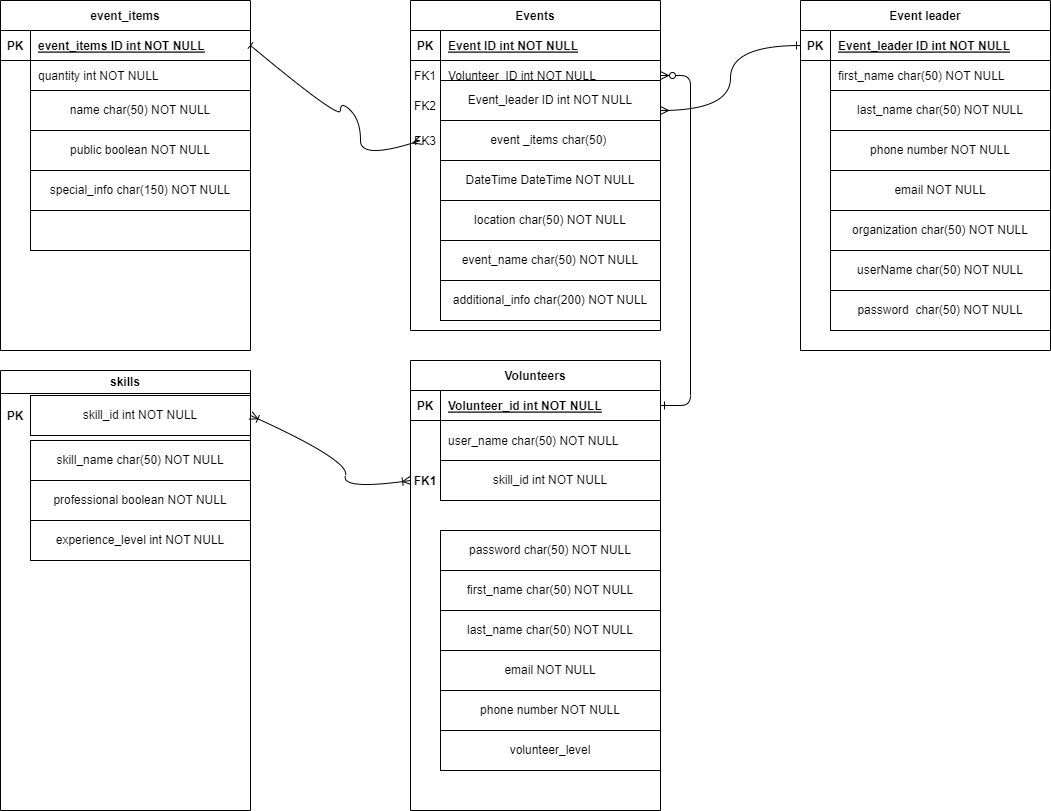

The diagram above was exported from draw.io. Its source (the exported page's mxGraphModel, read from the mxfile embedded in the PNG):
<mxGraphModel dx="1114" dy="527" grid="1" gridSize="10" guides="1" tooltips="1" connect="1" arrows="1" fold="1" page="1" pageScale="1" pageWidth="850" pageHeight="1100" math="0" shadow="0" extFonts="Permanent Marker^https://fonts.googleapis.com/css?family=Permanent+Marker">
  <root>
    <mxCell id="0" />
    <mxCell id="1" parent="0" />
    <mxCell id="C-vyLk0tnHw3VtMMgP7b-12" value="" style="edgeStyle=entityRelationEdgeStyle;endArrow=ERzeroToMany;startArrow=ERone;endFill=1;startFill=0;entryX=1;entryY=0.5;entryDx=0;entryDy=0;exitX=1;exitY=0.5;exitDx=0;exitDy=0;" parent="1" source="C-vyLk0tnHw3VtMMgP7b-14" target="C-vyLk0tnHw3VtMMgP7b-9" edge="1">
      <mxGeometry width="100" height="100" relative="1" as="geometry">
        <mxPoint x="760" y="445" as="sourcePoint" />
        <mxPoint x="730" y="160" as="targetPoint" />
      </mxGeometry>
    </mxCell>
    <mxCell id="C-vyLk0tnHw3VtMMgP7b-2" value="Events" style="shape=table;startSize=30;container=1;collapsible=1;childLayout=tableLayout;fixedRows=1;rowLines=0;fontStyle=1;align=center;resizeLast=1;" parent="1" vertex="1">
      <mxGeometry x="510" width="250" height="330" as="geometry" />
    </mxCell>
    <mxCell id="C-vyLk0tnHw3VtMMgP7b-3" value="" style="shape=partialRectangle;collapsible=0;dropTarget=0;pointerEvents=0;fillColor=none;points=[[0,0.5],[1,0.5]];portConstraint=eastwest;top=0;left=0;right=0;bottom=1;" parent="C-vyLk0tnHw3VtMMgP7b-2" vertex="1">
      <mxGeometry y="30" width="250" height="30" as="geometry" />
    </mxCell>
    <mxCell id="C-vyLk0tnHw3VtMMgP7b-4" value="PK" style="shape=partialRectangle;overflow=hidden;connectable=0;fillColor=none;top=0;left=0;bottom=0;right=0;fontStyle=1;" parent="C-vyLk0tnHw3VtMMgP7b-3" vertex="1">
      <mxGeometry width="30" height="30" as="geometry">
        <mxRectangle width="30" height="30" as="alternateBounds" />
      </mxGeometry>
    </mxCell>
    <mxCell id="C-vyLk0tnHw3VtMMgP7b-5" value="Event ID int NOT NULL" style="shape=partialRectangle;overflow=hidden;connectable=0;fillColor=none;top=0;left=0;bottom=0;right=0;align=left;spacingLeft=6;fontStyle=5;" parent="C-vyLk0tnHw3VtMMgP7b-3" vertex="1">
      <mxGeometry x="30" width="220" height="30" as="geometry">
        <mxRectangle width="220" height="30" as="alternateBounds" />
      </mxGeometry>
    </mxCell>
    <mxCell id="C-vyLk0tnHw3VtMMgP7b-9" value="" style="shape=partialRectangle;collapsible=0;dropTarget=0;pointerEvents=0;fillColor=none;points=[[0,0.5],[1,0.5]];portConstraint=eastwest;top=0;left=0;right=0;bottom=0;" parent="C-vyLk0tnHw3VtMMgP7b-2" vertex="1">
      <mxGeometry y="60" width="250" height="30" as="geometry" />
    </mxCell>
    <mxCell id="C-vyLk0tnHw3VtMMgP7b-10" value="" style="shape=partialRectangle;overflow=hidden;connectable=0;fillColor=none;top=0;left=0;bottom=0;right=0;" parent="C-vyLk0tnHw3VtMMgP7b-9" vertex="1">
      <mxGeometry width="30" height="30" as="geometry">
        <mxRectangle width="30" height="30" as="alternateBounds" />
      </mxGeometry>
    </mxCell>
    <mxCell id="C-vyLk0tnHw3VtMMgP7b-11" value="Volunteer_ID int NOT NULL" style="shape=partialRectangle;overflow=hidden;connectable=0;fillColor=none;top=0;left=0;bottom=0;right=0;align=left;spacingLeft=6;" parent="C-vyLk0tnHw3VtMMgP7b-9" vertex="1">
      <mxGeometry x="30" width="220" height="30" as="geometry">
        <mxRectangle width="220" height="30" as="alternateBounds" />
      </mxGeometry>
    </mxCell>
    <mxCell id="C-vyLk0tnHw3VtMMgP7b-13" value="Volunteers" style="shape=table;startSize=30;container=1;collapsible=1;childLayout=tableLayout;fixedRows=1;rowLines=0;fontStyle=1;align=center;resizeLast=1;" parent="1" vertex="1">
      <mxGeometry x="510" y="360" width="250" height="450" as="geometry" />
    </mxCell>
    <mxCell id="C-vyLk0tnHw3VtMMgP7b-14" value="" style="shape=partialRectangle;collapsible=0;dropTarget=0;pointerEvents=0;fillColor=none;points=[[0,0.5],[1,0.5]];portConstraint=eastwest;top=0;left=0;right=0;bottom=1;" parent="C-vyLk0tnHw3VtMMgP7b-13" vertex="1">
      <mxGeometry y="30" width="250" height="30" as="geometry" />
    </mxCell>
    <mxCell id="C-vyLk0tnHw3VtMMgP7b-15" value="PK" style="shape=partialRectangle;overflow=hidden;connectable=0;fillColor=none;top=0;left=0;bottom=0;right=0;fontStyle=1;" parent="C-vyLk0tnHw3VtMMgP7b-14" vertex="1">
      <mxGeometry width="30" height="30" as="geometry">
        <mxRectangle width="30" height="30" as="alternateBounds" />
      </mxGeometry>
    </mxCell>
    <mxCell id="C-vyLk0tnHw3VtMMgP7b-16" value="Volunteer_id int NOT NULL " style="shape=partialRectangle;overflow=hidden;connectable=0;fillColor=none;top=0;left=0;bottom=0;right=0;align=left;spacingLeft=6;fontStyle=5;" parent="C-vyLk0tnHw3VtMMgP7b-14" vertex="1">
      <mxGeometry x="30" width="220" height="30" as="geometry">
        <mxRectangle width="220" height="30" as="alternateBounds" />
      </mxGeometry>
    </mxCell>
    <mxCell id="C-vyLk0tnHw3VtMMgP7b-20" value="" style="shape=partialRectangle;collapsible=0;dropTarget=0;pointerEvents=0;fillColor=none;points=[[0,0.5],[1,0.5]];portConstraint=eastwest;top=0;left=0;right=0;bottom=0;" parent="C-vyLk0tnHw3VtMMgP7b-13" vertex="1">
      <mxGeometry y="60" width="250" height="40" as="geometry" />
    </mxCell>
    <mxCell id="C-vyLk0tnHw3VtMMgP7b-21" value="" style="shape=partialRectangle;overflow=hidden;connectable=0;fillColor=none;top=0;left=0;bottom=0;right=0;" parent="C-vyLk0tnHw3VtMMgP7b-20" vertex="1">
      <mxGeometry width="30" height="40" as="geometry">
        <mxRectangle width="30" height="40" as="alternateBounds" />
      </mxGeometry>
    </mxCell>
    <mxCell id="C-vyLk0tnHw3VtMMgP7b-22" value="user_name char(50) NOT NULL" style="shape=partialRectangle;overflow=hidden;connectable=0;fillColor=none;top=0;left=0;bottom=0;right=0;align=left;spacingLeft=6;" parent="C-vyLk0tnHw3VtMMgP7b-20" vertex="1">
      <mxGeometry x="30" width="220" height="40" as="geometry">
        <mxRectangle width="220" height="40" as="alternateBounds" />
      </mxGeometry>
    </mxCell>
    <mxCell id="wVNR7yvMW4H8u5tLMwzT-1" value="FK2" style="shape=partialRectangle;overflow=hidden;connectable=0;fillColor=none;top=0;left=0;bottom=0;right=0;" parent="1" vertex="1">
      <mxGeometry x="510" y="90" width="30" height="30" as="geometry">
        <mxRectangle width="30" height="30" as="alternateBounds" />
      </mxGeometry>
    </mxCell>
    <mxCell id="wVNR7yvMW4H8u5tLMwzT-4" value="event _items char(50)&amp;nbsp;" style="whiteSpace=wrap;html=1;" parent="1" vertex="1">
      <mxGeometry x="540" y="120" width="220" height="40" as="geometry" />
    </mxCell>
    <mxCell id="wVNR7yvMW4H8u5tLMwzT-5" value="DateTime DateTime NOT NULL" style="whiteSpace=wrap;html=1;" parent="1" vertex="1">
      <mxGeometry x="540" y="160" width="220" height="40" as="geometry" />
    </mxCell>
    <mxCell id="wVNR7yvMW4H8u5tLMwzT-6" value="location char(50) NOT NULL" style="whiteSpace=wrap;html=1;" parent="1" vertex="1">
      <mxGeometry x="540" y="200" width="220" height="40" as="geometry" />
    </mxCell>
    <mxCell id="wVNR7yvMW4H8u5tLMwzT-7" value="Event_leader ID int NOT NULL" style="whiteSpace=wrap;html=1;" parent="1" vertex="1">
      <mxGeometry x="540" y="80" width="220" height="40" as="geometry" />
    </mxCell>
    <mxCell id="wVNR7yvMW4H8u5tLMwzT-16" value="Event leader" style="shape=table;startSize=30;container=1;collapsible=1;childLayout=tableLayout;fixedRows=1;rowLines=0;fontStyle=1;align=center;resizeLast=1;" parent="1" vertex="1">
      <mxGeometry x="900" width="250" height="350" as="geometry" />
    </mxCell>
    <mxCell id="wVNR7yvMW4H8u5tLMwzT-17" value="" style="shape=partialRectangle;collapsible=0;dropTarget=0;pointerEvents=0;fillColor=none;points=[[0,0.5],[1,0.5]];portConstraint=eastwest;top=0;left=0;right=0;bottom=1;" parent="wVNR7yvMW4H8u5tLMwzT-16" vertex="1">
      <mxGeometry y="30" width="250" height="30" as="geometry" />
    </mxCell>
    <mxCell id="wVNR7yvMW4H8u5tLMwzT-18" value="PK" style="shape=partialRectangle;overflow=hidden;connectable=0;fillColor=none;top=0;left=0;bottom=0;right=0;fontStyle=1;" parent="wVNR7yvMW4H8u5tLMwzT-17" vertex="1">
      <mxGeometry width="30" height="30" as="geometry">
        <mxRectangle width="30" height="30" as="alternateBounds" />
      </mxGeometry>
    </mxCell>
    <mxCell id="wVNR7yvMW4H8u5tLMwzT-19" value="Event_leader ID int NOT NULL" style="shape=partialRectangle;overflow=hidden;connectable=0;fillColor=none;top=0;left=0;bottom=0;right=0;align=left;spacingLeft=6;fontStyle=5;" parent="wVNR7yvMW4H8u5tLMwzT-17" vertex="1">
      <mxGeometry x="30" width="220" height="30" as="geometry">
        <mxRectangle width="220" height="30" as="alternateBounds" />
      </mxGeometry>
    </mxCell>
    <mxCell id="wVNR7yvMW4H8u5tLMwzT-24" value="" style="shape=partialRectangle;collapsible=0;dropTarget=0;pointerEvents=0;fillColor=none;points=[[0,0.5],[1,0.5]];portConstraint=eastwest;top=0;left=0;right=0;bottom=0;" parent="wVNR7yvMW4H8u5tLMwzT-16" vertex="1">
      <mxGeometry y="60" width="250" height="30" as="geometry" />
    </mxCell>
    <mxCell id="wVNR7yvMW4H8u5tLMwzT-25" value="" style="shape=partialRectangle;overflow=hidden;connectable=0;fillColor=none;top=0;left=0;bottom=0;right=0;" parent="wVNR7yvMW4H8u5tLMwzT-24" vertex="1">
      <mxGeometry width="30" height="30" as="geometry">
        <mxRectangle width="30" height="30" as="alternateBounds" />
      </mxGeometry>
    </mxCell>
    <mxCell id="wVNR7yvMW4H8u5tLMwzT-26" value="first_name char(50) NOT NULL" style="shape=partialRectangle;overflow=hidden;connectable=0;fillColor=none;top=0;left=0;bottom=0;right=0;align=left;spacingLeft=6;" parent="wVNR7yvMW4H8u5tLMwzT-24" vertex="1">
      <mxGeometry x="30" width="220" height="30" as="geometry">
        <mxRectangle width="220" height="30" as="alternateBounds" />
      </mxGeometry>
    </mxCell>
    <mxCell id="wVNR7yvMW4H8u5tLMwzT-20" value="" style="shape=partialRectangle;collapsible=0;dropTarget=0;pointerEvents=0;fillColor=none;points=[[0,0.5],[1,0.5]];portConstraint=eastwest;top=0;left=0;right=0;bottom=0;" parent="wVNR7yvMW4H8u5tLMwzT-16" vertex="1">
      <mxGeometry y="90" width="250" height="30" as="geometry" />
    </mxCell>
    <mxCell id="wVNR7yvMW4H8u5tLMwzT-21" value="" style="shape=partialRectangle;overflow=hidden;connectable=0;fillColor=none;top=0;left=0;bottom=0;right=0;" parent="wVNR7yvMW4H8u5tLMwzT-20" vertex="1">
      <mxGeometry width="30" height="30" as="geometry">
        <mxRectangle width="30" height="30" as="alternateBounds" />
      </mxGeometry>
    </mxCell>
    <mxCell id="wVNR7yvMW4H8u5tLMwzT-22" value="" style="shape=partialRectangle;overflow=hidden;connectable=0;fillColor=none;top=0;left=0;bottom=0;right=0;align=left;spacingLeft=6;" parent="wVNR7yvMW4H8u5tLMwzT-20" vertex="1">
      <mxGeometry x="30" width="220" height="30" as="geometry">
        <mxRectangle width="220" height="30" as="alternateBounds" />
      </mxGeometry>
    </mxCell>
    <mxCell id="wVNR7yvMW4H8u5tLMwzT-23" value="FK1" style="shape=partialRectangle;overflow=hidden;connectable=0;fillColor=none;top=0;left=0;bottom=0;right=0;" parent="1" vertex="1">
      <mxGeometry x="510" y="60" width="30" height="30" as="geometry">
        <mxRectangle width="30" height="30" as="alternateBounds" />
      </mxGeometry>
    </mxCell>
    <mxCell id="wVNR7yvMW4H8u5tLMwzT-27" value="" style="curved=1;endArrow=ERmany;html=1;rounded=0;edgeStyle=orthogonalEdgeStyle;exitX=0;exitY=0.5;exitDx=0;exitDy=0;entryX=1;entryY=0.75;entryDx=0;entryDy=0;startArrow=ERone;startFill=0;endFill=0;" parent="1" source="wVNR7yvMW4H8u5tLMwzT-17" target="wVNR7yvMW4H8u5tLMwzT-7" edge="1">
      <mxGeometry width="50" height="50" relative="1" as="geometry">
        <mxPoint x="390" y="310" as="sourcePoint" />
        <mxPoint x="840" y="140" as="targetPoint" />
      </mxGeometry>
    </mxCell>
    <mxCell id="wVNR7yvMW4H8u5tLMwzT-46" value="password char(50) NOT NULL" style="whiteSpace=wrap;html=1;" parent="1" vertex="1">
      <mxGeometry x="540" y="530" width="220" height="40" as="geometry" />
    </mxCell>
    <mxCell id="wVNR7yvMW4H8u5tLMwzT-47" value="first_name char(50) NOT NULL" style="whiteSpace=wrap;html=1;" parent="1" vertex="1">
      <mxGeometry x="540" y="570" width="220" height="40" as="geometry" />
    </mxCell>
    <mxCell id="wVNR7yvMW4H8u5tLMwzT-48" value="last_name char(50) NOT NULL" style="whiteSpace=wrap;html=1;" parent="1" vertex="1">
      <mxGeometry x="540" y="610" width="220" height="40" as="geometry" />
    </mxCell>
    <mxCell id="wVNR7yvMW4H8u5tLMwzT-49" value="email NOT NULL" style="whiteSpace=wrap;html=1;" parent="1" vertex="1">
      <mxGeometry x="540" y="650" width="220" height="40" as="geometry" />
    </mxCell>
    <mxCell id="wVNR7yvMW4H8u5tLMwzT-50" value="phone number NOT NULL" style="whiteSpace=wrap;html=1;" parent="1" vertex="1">
      <mxGeometry x="540" y="690" width="220" height="40" as="geometry" />
    </mxCell>
    <mxCell id="wVNR7yvMW4H8u5tLMwzT-51" value="last_name char(50) NOT NULL" style="whiteSpace=wrap;html=1;" parent="1" vertex="1">
      <mxGeometry x="930" y="90" width="220" height="40" as="geometry" />
    </mxCell>
    <mxCell id="wVNR7yvMW4H8u5tLMwzT-52" value="phone number NOT NULL" style="whiteSpace=wrap;html=1;" parent="1" vertex="1">
      <mxGeometry x="930" y="130" width="220" height="40" as="geometry" />
    </mxCell>
    <mxCell id="wVNR7yvMW4H8u5tLMwzT-53" value="email NOT NULL" style="whiteSpace=wrap;html=1;" parent="1" vertex="1">
      <mxGeometry x="930" y="170" width="220" height="40" as="geometry" />
    </mxCell>
    <mxCell id="wVNR7yvMW4H8u5tLMwzT-54" value="organization char(50) NOT NULL" style="whiteSpace=wrap;html=1;" parent="1" vertex="1">
      <mxGeometry x="930" y="210" width="220" height="40" as="geometry" />
    </mxCell>
    <mxCell id="wVNR7yvMW4H8u5tLMwzT-55" value="userName char(50) NOT NULL" style="whiteSpace=wrap;html=1;" parent="1" vertex="1">
      <mxGeometry x="930" y="250" width="220" height="40" as="geometry" />
    </mxCell>
    <mxCell id="wVNR7yvMW4H8u5tLMwzT-56" value="password&amp;nbsp;&amp;nbsp;char(50) NOT NULL" style="whiteSpace=wrap;html=1;" parent="1" vertex="1">
      <mxGeometry x="930" y="290" width="220" height="40" as="geometry" />
    </mxCell>
    <mxCell id="wVNR7yvMW4H8u5tLMwzT-57" value="volunteer_level" style="whiteSpace=wrap;html=1;" parent="1" vertex="1">
      <mxGeometry x="540" y="730" width="220" height="40" as="geometry" />
    </mxCell>
    <mxCell id="wVNR7yvMW4H8u5tLMwzT-59" value="event_items" style="shape=table;startSize=30;container=1;collapsible=1;childLayout=tableLayout;fixedRows=1;rowLines=0;fontStyle=1;align=center;resizeLast=1;" parent="1" vertex="1">
      <mxGeometry x="100" width="250" height="350" as="geometry" />
    </mxCell>
    <mxCell id="wVNR7yvMW4H8u5tLMwzT-60" value="" style="shape=partialRectangle;collapsible=0;dropTarget=0;pointerEvents=0;fillColor=none;points=[[0,0.5],[1,0.5]];portConstraint=eastwest;top=0;left=0;right=0;bottom=1;" parent="wVNR7yvMW4H8u5tLMwzT-59" vertex="1">
      <mxGeometry y="30" width="250" height="30" as="geometry" />
    </mxCell>
    <mxCell id="wVNR7yvMW4H8u5tLMwzT-61" value="PK" style="shape=partialRectangle;overflow=hidden;connectable=0;fillColor=none;top=0;left=0;bottom=0;right=0;fontStyle=1;" parent="wVNR7yvMW4H8u5tLMwzT-60" vertex="1">
      <mxGeometry width="30" height="30" as="geometry">
        <mxRectangle width="30" height="30" as="alternateBounds" />
      </mxGeometry>
    </mxCell>
    <mxCell id="wVNR7yvMW4H8u5tLMwzT-62" value="event_items ID int NOT NULL" style="shape=partialRectangle;overflow=hidden;connectable=0;fillColor=none;top=0;left=0;bottom=0;right=0;align=left;spacingLeft=6;fontStyle=5;" parent="wVNR7yvMW4H8u5tLMwzT-60" vertex="1">
      <mxGeometry x="30" width="220" height="30" as="geometry">
        <mxRectangle width="220" height="30" as="alternateBounds" />
      </mxGeometry>
    </mxCell>
    <mxCell id="wVNR7yvMW4H8u5tLMwzT-63" value="" style="shape=partialRectangle;collapsible=0;dropTarget=0;pointerEvents=0;fillColor=none;points=[[0,0.5],[1,0.5]];portConstraint=eastwest;top=0;left=0;right=0;bottom=0;" parent="wVNR7yvMW4H8u5tLMwzT-59" vertex="1">
      <mxGeometry y="60" width="250" height="30" as="geometry" />
    </mxCell>
    <mxCell id="wVNR7yvMW4H8u5tLMwzT-64" value="" style="shape=partialRectangle;overflow=hidden;connectable=0;fillColor=none;top=0;left=0;bottom=0;right=0;" parent="wVNR7yvMW4H8u5tLMwzT-63" vertex="1">
      <mxGeometry width="30" height="30" as="geometry">
        <mxRectangle width="30" height="30" as="alternateBounds" />
      </mxGeometry>
    </mxCell>
    <mxCell id="wVNR7yvMW4H8u5tLMwzT-65" value="quantity int NOT NULL" style="shape=partialRectangle;overflow=hidden;connectable=0;fillColor=none;top=0;left=0;bottom=0;right=0;align=left;spacingLeft=6;" parent="wVNR7yvMW4H8u5tLMwzT-63" vertex="1">
      <mxGeometry x="30" width="220" height="30" as="geometry">
        <mxRectangle width="220" height="30" as="alternateBounds" />
      </mxGeometry>
    </mxCell>
    <mxCell id="wVNR7yvMW4H8u5tLMwzT-66" value="" style="shape=partialRectangle;collapsible=0;dropTarget=0;pointerEvents=0;fillColor=none;points=[[0,0.5],[1,0.5]];portConstraint=eastwest;top=0;left=0;right=0;bottom=0;" parent="wVNR7yvMW4H8u5tLMwzT-59" vertex="1">
      <mxGeometry y="90" width="250" height="30" as="geometry" />
    </mxCell>
    <mxCell id="wVNR7yvMW4H8u5tLMwzT-67" value="" style="shape=partialRectangle;overflow=hidden;connectable=0;fillColor=none;top=0;left=0;bottom=0;right=0;" parent="wVNR7yvMW4H8u5tLMwzT-66" vertex="1">
      <mxGeometry width="30" height="30" as="geometry">
        <mxRectangle width="30" height="30" as="alternateBounds" />
      </mxGeometry>
    </mxCell>
    <mxCell id="wVNR7yvMW4H8u5tLMwzT-68" value="" style="shape=partialRectangle;overflow=hidden;connectable=0;fillColor=none;top=0;left=0;bottom=0;right=0;align=left;spacingLeft=6;" parent="wVNR7yvMW4H8u5tLMwzT-66" vertex="1">
      <mxGeometry x="30" width="220" height="30" as="geometry">
        <mxRectangle width="220" height="30" as="alternateBounds" />
      </mxGeometry>
    </mxCell>
    <mxCell id="wVNR7yvMW4H8u5tLMwzT-69" value="name char(50) NOT NULL" style="whiteSpace=wrap;html=1;" parent="1" vertex="1">
      <mxGeometry x="130" y="90" width="220" height="40" as="geometry" />
    </mxCell>
    <mxCell id="wVNR7yvMW4H8u5tLMwzT-70" value="public boolean NOT NULL" style="whiteSpace=wrap;html=1;" parent="1" vertex="1">
      <mxGeometry x="130" y="130" width="220" height="40" as="geometry" />
    </mxCell>
    <mxCell id="wVNR7yvMW4H8u5tLMwzT-71" value="special_info char(150) NOT NULL" style="whiteSpace=wrap;html=1;" parent="1" vertex="1">
      <mxGeometry x="130" y="170" width="220" height="40" as="geometry" />
    </mxCell>
    <mxCell id="wVNR7yvMW4H8u5tLMwzT-72" value="&amp;nbsp;" style="whiteSpace=wrap;html=1;" parent="1" vertex="1">
      <mxGeometry x="130" y="210" width="220" height="40" as="geometry" />
    </mxCell>
    <mxCell id="wVNR7yvMW4H8u5tLMwzT-73" value="additional_info char(200) NOT NULL" style="whiteSpace=wrap;html=1;" parent="1" vertex="1">
      <mxGeometry x="540" y="280" width="220" height="40" as="geometry" />
    </mxCell>
    <mxCell id="wVNR7yvMW4H8u5tLMwzT-74" value="event_name char(50) NOT NULL" style="whiteSpace=wrap;html=1;" parent="1" vertex="1">
      <mxGeometry x="540" y="240" width="220" height="40" as="geometry" />
    </mxCell>
    <mxCell id="wVNR7yvMW4H8u5tLMwzT-75" value="FK3" style="shape=partialRectangle;overflow=hidden;connectable=0;fillColor=none;top=0;left=0;bottom=0;right=0;" parent="1" vertex="1">
      <mxGeometry x="510" y="125" width="30" height="30" as="geometry">
        <mxRectangle width="30" height="30" as="alternateBounds" />
      </mxGeometry>
    </mxCell>
    <mxCell id="wVNR7yvMW4H8u5tLMwzT-76" value="" style="curved=1;endArrow=ERmany;html=1;rounded=0;endFill=0;exitX=1;exitY=0.5;exitDx=0;exitDy=0;startArrow=baseDash;startFill=0;" parent="1" source="wVNR7yvMW4H8u5tLMwzT-60" edge="1">
      <mxGeometry width="50" height="50" relative="1" as="geometry">
        <mxPoint x="400" y="320" as="sourcePoint" />
        <mxPoint x="520" y="140" as="targetPoint" />
        <Array as="points">
          <mxPoint x="440" y="120" />
          <mxPoint x="440" y="100" />
          <mxPoint x="460" y="120" />
          <mxPoint x="460" y="160" />
        </Array>
      </mxGeometry>
    </mxCell>
    <mxCell id="ILASEAQAOaAPc2gwlA1N-2" value="skills" style="swimlane;whiteSpace=wrap;html=1;" vertex="1" parent="1">
      <mxGeometry x="100" y="370" width="250" height="440" as="geometry" />
    </mxCell>
    <mxCell id="ILASEAQAOaAPc2gwlA1N-3" value="PK" style="shape=partialRectangle;overflow=hidden;connectable=0;fillColor=none;top=0;left=0;bottom=0;right=0;fontStyle=1;" vertex="1" parent="ILASEAQAOaAPc2gwlA1N-2">
      <mxGeometry y="30" width="30" height="30" as="geometry">
        <mxRectangle width="30" height="30" as="alternateBounds" />
      </mxGeometry>
    </mxCell>
    <mxCell id="ILASEAQAOaAPc2gwlA1N-4" value="skill_name char(50) NOT NULL" style="whiteSpace=wrap;html=1;" vertex="1" parent="ILASEAQAOaAPc2gwlA1N-2">
      <mxGeometry x="30" y="70" width="220" height="40" as="geometry" />
    </mxCell>
    <mxCell id="ILASEAQAOaAPc2gwlA1N-5" value="skill_id int NOT NULL" style="whiteSpace=wrap;html=1;" vertex="1" parent="ILASEAQAOaAPc2gwlA1N-2">
      <mxGeometry x="30" y="25" width="220" height="40" as="geometry" />
    </mxCell>
    <mxCell id="ILASEAQAOaAPc2gwlA1N-9" value="professional boolean NOT NULL" style="whiteSpace=wrap;html=1;" vertex="1" parent="ILASEAQAOaAPc2gwlA1N-2">
      <mxGeometry x="30" y="110" width="220" height="40" as="geometry" />
    </mxCell>
    <mxCell id="ILASEAQAOaAPc2gwlA1N-10" value="experience_level int NOT NULL" style="whiteSpace=wrap;html=1;" vertex="1" parent="ILASEAQAOaAPc2gwlA1N-2">
      <mxGeometry x="30" y="150" width="220" height="40" as="geometry" />
    </mxCell>
    <mxCell id="ILASEAQAOaAPc2gwlA1N-6" value="skill_id int NOT NULL" style="whiteSpace=wrap;html=1;" vertex="1" parent="1">
      <mxGeometry x="540" y="460" width="220" height="40" as="geometry" />
    </mxCell>
    <mxCell id="ILASEAQAOaAPc2gwlA1N-7" value="FK1" style="shape=partialRectangle;overflow=hidden;connectable=0;fillColor=none;top=0;left=0;bottom=0;right=0;fontStyle=1;" vertex="1" parent="1">
      <mxGeometry x="510" y="465" width="30" height="30" as="geometry">
        <mxRectangle width="30" height="30" as="alternateBounds" />
      </mxGeometry>
    </mxCell>
    <mxCell id="ILASEAQAOaAPc2gwlA1N-11" value="" style="curved=1;endArrow=ERoneToMany;html=1;rounded=0;endFill=0;startArrow=ERoneToMany;startFill=0;exitX=1;exitY=0.5;exitDx=0;exitDy=0;" edge="1" parent="1" source="ILASEAQAOaAPc2gwlA1N-5">
      <mxGeometry width="50" height="50" relative="1" as="geometry">
        <mxPoint x="510" y="480" as="sourcePoint" />
        <mxPoint x="510" y="480" as="targetPoint" />
        <Array as="points">
          <mxPoint x="450" y="460" />
          <mxPoint x="440" y="490" />
        </Array>
      </mxGeometry>
    </mxCell>
  </root>
</mxGraphModel>